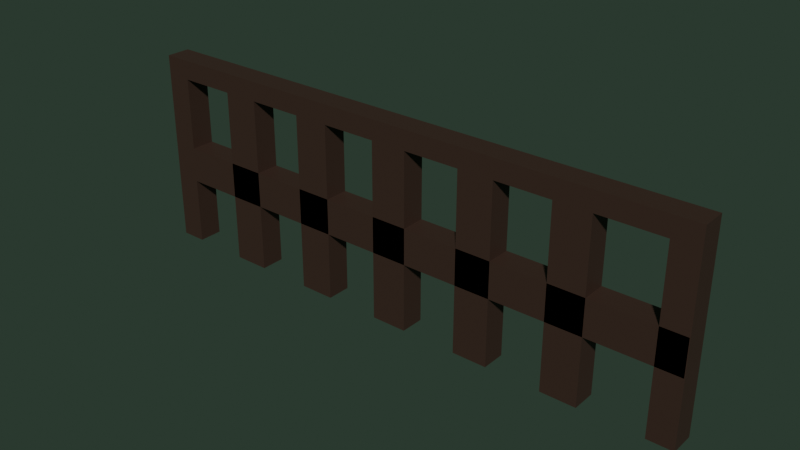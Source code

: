 # Source: Fence.blend  (saved by Blender 4.4.32; exported with 4.5.12 LTS)
import bpy
from mathutils import Matrix  # noqa: F401  (used for matrix-valued properties, if any)

bpy.ops.wm.read_factory_settings(use_empty=True)
scene = bpy.context.scene
scene.name = 'Scene'

# ---- collections
col_collection = bpy.data.collections.new('Collection'); scene.collection.children.link(col_collection)

# ---- materials (node trees are filled in below, after node groups)
mat_material = bpy.data.materials.new('Material')
mat_material.alpha_threshold = 0.0
mat_material.roughness = 0.5
mat_material.line_color = (0.0, 0.0, 0.0, 1.0)

# ---- material node trees
mat_material.use_nodes = True; mat_material.node_tree.nodes.clear()
_N = mat_material.node_tree.nodes; _L = mat_material.node_tree.links
n0 = _N.new('ShaderNodeOutputMaterial'); n0.name = 'Material Output'; n0.location = (300, 300)
n1 = _N.new('ShaderNodeBsdfPrincipled'); n1.name = 'Principled BSDF'; n1.location = (10, 300)
n1.inputs[0].default_value = (0.05091, 0.02784, 0.01995, 1.0)
n1.inputs[3].default_value = 1.45
_L.new(n1.outputs[0], n0.inputs[0])
n0.is_active_output = True

# ---- world
world_world = bpy.data.worlds.new('World'); scene.world = world_world
world_world.use_nodes = True; world_world.node_tree.nodes.clear()
_N = world_world.node_tree.nodes; _L = world_world.node_tree.links
n0 = _N.new('ShaderNodeOutputWorld'); n0.name = 'World Output'; n0.location = (300, 300)
n1 = _N.new('ShaderNodeBackground'); n1.name = 'Background'; n1.location = (10, 300)
n1.inputs[0].default_value = (0.02891, 0.0509, 0.03545, 1.0)
_L.new(n1.outputs[0], n0.inputs[0])
n0.is_active_output = True
world_world.color = (0.05088, 0.05088, 0.05088)
world_world.sun_shadow_jitter_overblur = 0.0

# ---- meshes
me_cube = bpy.data.meshes.new('Cube')
me_cube.from_pydata([(1.0, 1.0, 1.0), (1.0, 1.0, -1.0), (1.0, -1.0, 1.0), (1.0, -1.0, -1.0), (-1.0, 1.0, 1.0), (-1.0, 1.0, -1.0), (-1.0, -1.0, 1.0), (-1.0, -1.0, -1.0), (1.0, 1.0, -0.8019), (-1.0, -1.0, -0.8019), (1.0, -1.0, -0.8019), (-1.0, 1.0, -0.8019), (-41.86, 1.0, -1.0), (-41.86, -1.0, -1.0), (-41.86, 1.0, -0.8019), (-41.86, -1.0, -0.8019), (-43.88, 1.0, -1.0), (-43.88, -1.0, -1.0), (-43.88, 1.0, -0.8019), (-43.88, -1.0, -0.8019), (-41.86, -1.0, 1.003), (-41.86, 1.0, 1.003), (-43.88, -1.0, 1.003), (-43.88, 1.0, 1.003), (-5.49, -1.0, -0.8019), (-5.49, -1.0, -1.0), (-5.49, 1.0, -1.0), (-5.49, 1.0, -0.8019), (-8.334, -1.0, -0.8019), (-8.334, 1.0, -0.8019), (-8.334, -1.0, -1.0), (-8.334, 1.0, -1.0), (-12.67, -1.0, -0.8019), (-12.67, 1.0, -0.8019), (-12.67, -1.0, -1.0), (-12.67, 1.0, -1.0), (-15.44, -1.0, -0.8019), (-15.44, 1.0, -0.8019), (-15.44, -1.0, -1.0), (-15.44, 1.0, -1.0), (-19.77, -1.0, -0.8019), (-19.77, 1.0, -0.8019), (-19.77, -1.0, -1.0), (-19.77, 1.0, -1.0), (-22.59, -1.0, -0.8019), (-22.59, 1.0, -0.8019), (-22.59, -1.0, -1.0), (-22.59, 1.0, -1.0), (-26.98, -1.0, -0.8019), (-26.98, 1.0, -0.8019), (-26.98, -1.0, -1.0), (-26.98, 1.0, -1.0), (-29.74, -1.0, -0.8019), (-29.74, 1.0, -0.8019), (-29.74, -1.0, -1.0), (-29.74, 1.0, -1.0), (-34.1, -1.0, -0.8019), (-34.1, 1.0, -0.8019), (-34.1, -1.0, -1.0), (-34.1, 1.0, -1.0), (-36.9, -1.0, -0.8019), (-36.9, 1.0, -0.8019), (-36.9, -1.0, -1.0), (-36.9, 1.0, -1.0), (-5.49, 1.0, 1.006), (-5.49, -1.0, 1.006), (-8.334, -1.0, 1.006), (-8.334, 1.0, 1.006), (-12.67, 1.0, 1.006), (-12.67, -1.0, 1.006), (-15.44, -1.0, 1.006), (-15.44, 1.0, 1.006), (-19.77, 1.0, 1.006), (-19.77, -1.0, 1.006), (-22.59, -1.0, 1.006), (-22.59, 1.0, 1.006), (-26.98, 1.0, 1.006), (-26.98, -1.0, 1.006), (-29.74, -1.0, 1.006), (-29.74, 1.0, 1.006), (-34.1, 1.0, 1.006), (-34.1, -1.0, 1.006), (-36.9, -1.0, 1.006), (-36.9, 1.0, 1.006), (-1.0, -1.0, -0.05561), (1.0, 1.0, -0.05561), (1.0, -1.0, -0.05561), (-1.0, 1.0, -0.05561), (-1.0, -1.0, 0.3108), (1.0, 1.0, 0.3108), (1.0, -1.0, 0.3108), (-1.0, 1.0, 0.3108), (-43.82, 1.0, 0.3108), (-43.82, 1.0, -0.05561), (-43.82, -1.0, -0.05561), (-43.82, -1.0, 0.3108)], [], [(0, 4, 6, 2), (90, 2, 6, 88), (88, 6, 4, 91), (5, 1, 3, 7), (89, 0, 2, 90), (91, 4, 0, 89), (5, 11, 8, 1), (1, 8, 10, 3), (62, 60, 15, 13), (3, 10, 9, 7), (15, 14, 21, 20), (63, 62, 13, 12), (60, 61, 14, 15), (61, 63, 12, 14), (17, 19, 18, 16), (14, 12, 16, 18), (13, 15, 19, 17), (12, 13, 17, 16), (20, 21, 23, 22), (14, 18, 23, 21), (19, 15, 20, 22), (18, 19, 22, 23), (11, 5, 26, 27), (9, 11, 27, 24), (5, 7, 25, 26), (7, 9, 24, 25), (27, 26, 31, 29), (29, 28, 66, 67), (26, 25, 30, 31), (25, 24, 28, 30), (29, 31, 35, 33), (28, 29, 33, 32), (31, 30, 34, 35), (30, 28, 32, 34), (33, 35, 39, 37), (36, 32, 69, 70), (35, 34, 38, 39), (34, 32, 36, 38), (37, 39, 43, 41), (36, 37, 41, 40), (39, 38, 42, 43), (38, 36, 40, 42), (41, 43, 47, 45), (40, 41, 72, 73), (43, 42, 46, 47), (42, 40, 44, 46), (45, 47, 51, 49), (44, 45, 49, 48), (47, 46, 50, 51), (46, 44, 48, 50), (49, 51, 55, 53), (49, 53, 79, 76), (51, 50, 54, 55), (50, 48, 52, 54), (53, 55, 59, 57), (52, 53, 57, 56), (55, 54, 58, 59), (54, 52, 56, 58), (57, 59, 63, 61), (61, 60, 82, 83), (59, 58, 62, 63), (58, 56, 60, 62), (65, 64, 67, 66), (27, 29, 67, 64), (24, 27, 64, 65), (28, 24, 65, 66), (69, 68, 71, 70), (37, 36, 70, 71), (33, 37, 71, 68), (32, 33, 68, 69), (73, 72, 75, 74), (44, 40, 73, 74), (45, 44, 74, 75), (41, 45, 75, 72), (77, 76, 79, 78), (48, 49, 76, 77), (52, 48, 77, 78), (53, 52, 78, 79), (81, 80, 83, 82), (57, 61, 83, 80), (56, 57, 80, 81), (60, 56, 81, 82), (11, 87, 85, 8), (8, 85, 86, 10), (9, 84, 87, 11), (10, 86, 84, 9), (87, 91, 89, 85), (85, 89, 90, 86), (91, 87, 93, 92), (86, 90, 88, 84), (94, 95, 92, 93), (88, 91, 92, 95), (84, 88, 95, 94), (87, 84, 94, 93)])
_uv = me_cube.uv_layers.new(name='UVMap')
_uv.uv.foreach_set('vector', [0.625, 0.5, 0.875, 0.5, 0.875, 0.75, 0.625, 0.75, 0.5389, 0.75, 0.625, 0.75, 0.625, 1.0, 0.5389, 1.0, 0.5389, 0.0, 0.625, 0.0, 0.625, 0.25, 0.5389, 0.25, 0.125, 0.5, 0.375, 0.5, 0.375, 0.75, 0.125, 0.75, 0.5389, 0.5, 0.625, 0.5, 0.625, 0.75, 0.5389, 0.75, 0.5389, 0.25, 0.625, 0.25, 0.625, 0.5, 0.5389, 0.5, 0.375, 0.25, 0.3998, 0.25, 0.3998, 0.5, 0.375, 0.5, 0.375, 0.5, 0.3998, 0.5, 0.3998, 0.75, 0.375, 0.75, 0.375, 1.0, 0.3998, 1.0, 0.3998, 1.0, 0.375, 1.0, 0.375, 0.75, 0.3998, 0.75, 0.3998, 1.0, 0.375, 1.0, 0.3998, 0.0, 0.3998, 0.25, 0.3998, 0.25, 0.3998, 0.0, 0.125, 0.5, 0.125, 0.75, 0.125, 0.75, 0.125, 0.5, 0.3998, 0.0, 0.3998, 0.25, 0.3998, 0.25, 0.3998, 0.0, 0.3998, 0.25, 0.375, 0.25, 0.375, 0.25, 0.3998, 0.25, 0.375, 0.0, 0.3998, 0.0, 0.3998, 0.25, 0.375, 0.25, 0.3998, 0.25, 0.375, 0.25, 0.375, 0.25, 0.3998, 0.25, 0.375, 1.0, 0.3998, 1.0, 0.3998, 1.0, 0.375, 1.0, 0.125, 0.5, 0.125, 0.75, 0.125, 0.75, 0.125, 0.5, 0.3998, 0.0, 0.3998, 0.25, 0.3998, 0.25, 0.3998, 0.0, 0.3998, 0.25, 0.3998, 0.25, 0.3998, 0.25, 0.3998, 0.25, 0.3998, 1.0, 0.3998, 1.0, 0.3998, 1.0, 0.3998, 1.0, 0.3998, 0.25, 0.3998, 0.0, 0.3998, 0.0, 0.3998, 0.25, 0.3998, 0.25, 0.375, 0.25, 0.375, 0.25, 0.3998, 0.25, 0.3998, 0.0, 0.3998, 0.25, 0.3998, 0.25, 0.3998, 0.0, 0.125, 0.5, 0.125, 0.75, 0.125, 0.75, 0.125, 0.5, 0.375, 1.0, 0.3998, 1.0, 0.3998, 1.0, 0.375, 1.0, 0.3998, 0.25, 0.375, 0.25, 0.375, 0.25, 0.3998, 0.25, 0.3998, 0.25, 0.3998, 0.0, 0.3998, 0.0, 0.3998, 0.25, 0.125, 0.5, 0.125, 0.75, 0.125, 0.75, 0.125, 0.5, 0.375, 1.0, 0.3998, 1.0, 0.3998, 1.0, 0.375, 1.0, 0.3998, 0.25, 0.375, 0.25, 0.375, 0.25, 0.3998, 0.25, 0.3998, 0.0, 0.3998, 0.25, 0.3998, 0.25, 0.3998, 0.0, 0.125, 0.5, 0.125, 0.75, 0.125, 0.75, 0.125, 0.5, 0.375, 1.0, 0.3998, 1.0, 0.3998, 1.0, 0.375, 1.0, 0.3998, 0.25, 0.375, 0.25, 0.375, 0.25, 0.3998, 0.25, 0.3998, 1.0, 0.3998, 1.0, 0.3998, 1.0, 0.3998, 1.0, 0.125, 0.5, 0.125, 0.75, 0.125, 0.75, 0.125, 0.5, 0.375, 1.0, 0.3998, 1.0, 0.3998, 1.0, 0.375, 1.0, 0.3998, 0.25, 0.375, 0.25, 0.375, 0.25, 0.3998, 0.25, 0.3998, 0.0, 0.3998, 0.25, 0.3998, 0.25, 0.3998, 0.0, 0.125, 0.5, 0.125, 0.75, 0.125, 0.75, 0.125, 0.5, 0.375, 1.0, 0.3998, 1.0, 0.3998, 1.0, 0.375, 1.0, 0.3998, 0.25, 0.375, 0.25, 0.375, 0.25, 0.3998, 0.25, 0.3998, 0.0, 0.3998, 0.25, 0.3998, 0.25, 0.3998, 0.0, 0.125, 0.5, 0.125, 0.75, 0.125, 0.75, 0.125, 0.5, 0.375, 1.0, 0.3998, 1.0, 0.3998, 1.0, 0.375, 1.0, 0.3998, 0.25, 0.375, 0.25, 0.375, 0.25, 0.3998, 0.25, 0.3998, 0.0, 0.3998, 0.25, 0.3998, 0.25, 0.3998, 0.0, 0.125, 0.5, 0.125, 0.75, 0.125, 0.75, 0.125, 0.5, 0.375, 1.0, 0.3998, 1.0, 0.3998, 1.0, 0.375, 1.0, 0.3998, 0.25, 0.375, 0.25, 0.375, 0.25, 0.3998, 0.25, 0.3998, 0.25, 0.3998, 0.25, 0.3998, 0.25, 0.3998, 0.25, 0.125, 0.5, 0.125, 0.75, 0.125, 0.75, 0.125, 0.5, 0.375, 1.0, 0.3998, 1.0, 0.3998, 1.0, 0.375, 1.0, 0.3998, 0.25, 0.375, 0.25, 0.375, 0.25, 0.3998, 0.25, 0.3998, 0.0, 0.3998, 0.25, 0.3998, 0.25, 0.3998, 0.0, 0.125, 0.5, 0.125, 0.75, 0.125, 0.75, 0.125, 0.5, 0.375, 1.0, 0.3998, 1.0, 0.3998, 1.0, 0.375, 1.0, 0.3998, 0.25, 0.375, 0.25, 0.375, 0.25, 0.3998, 0.25, 0.3998, 0.25, 0.3998, 0.0, 0.3998, 0.0, 0.3998, 0.25, 0.125, 0.5, 0.125, 0.75, 0.125, 0.75, 0.125, 0.5, 0.375, 1.0, 0.3998, 1.0, 0.3998, 1.0, 0.375, 1.0, 0.3998, 0.0, 0.3998, 0.25, 0.3998, 0.25, 0.3998, 0.0, 0.3998, 0.25, 0.3998, 0.25, 0.3998, 0.25, 0.3998, 0.25, 0.3998, 0.0, 0.3998, 0.25, 0.3998, 0.25, 0.3998, 0.0, 0.3998, 1.0, 0.3998, 1.0, 0.3998, 1.0, 0.3998, 1.0, 0.3998, 0.0, 0.3998, 0.25, 0.3998, 0.25, 0.3998, 0.0, 0.3998, 0.25, 0.3998, 0.0, 0.3998, 0.0, 0.3998, 0.25, 0.3998, 0.25, 0.3998, 0.25, 0.3998, 0.25, 0.3998, 0.25, 0.3998, 0.0, 0.3998, 0.25, 0.3998, 0.25, 0.3998, 0.0, 0.3998, 0.0, 0.3998, 0.25, 0.3998, 0.25, 0.3998, 0.0, 0.3998, 1.0, 0.3998, 1.0, 0.3998, 1.0, 0.3998, 1.0, 0.3998, 0.25, 0.3998, 0.0, 0.3998, 0.0, 0.3998, 0.25, 0.3998, 0.25, 0.3998, 0.25, 0.3998, 0.25, 0.3998, 0.25, 0.3998, 0.0, 0.3998, 0.25, 0.3998, 0.25, 0.3998, 0.0, 0.3998, 0.0, 0.3998, 0.25, 0.3998, 0.25, 0.3998, 0.0, 0.3998, 1.0, 0.3998, 1.0, 0.3998, 1.0, 0.3998, 1.0, 0.3998, 0.25, 0.3998, 0.0, 0.3998, 0.0, 0.3998, 0.25, 0.3998, 0.0, 0.3998, 0.25, 0.3998, 0.25, 0.3998, 0.0, 0.3998, 0.25, 0.3998, 0.25, 0.3998, 0.25, 0.3998, 0.25, 0.3998, 0.0, 0.3998, 0.25, 0.3998, 0.25, 0.3998, 0.0, 0.3998, 1.0, 0.3998, 1.0, 0.3998, 1.0, 0.3998, 1.0, 0.3998, 0.25, 0.493, 0.25, 0.493, 0.5, 0.3998, 0.5, 0.3998, 0.5, 0.493, 0.5, 0.493, 0.75, 0.3998, 0.75, 0.3998, 0.0, 0.493, 0.0, 0.493, 0.25, 0.3998, 0.25, 0.3998, 0.75, 0.493, 0.75, 0.493, 1.0, 0.3998, 1.0, 0.493, 0.25, 0.5389, 0.25, 0.5389, 0.5, 0.493, 0.5, 0.493, 0.5, 0.5389, 0.5, 0.5389, 0.75, 0.493, 0.75, 0.5389, 0.25, 0.493, 0.25, 0.493, 0.25, 0.5389, 0.25, 0.493, 0.75, 0.5389, 0.75, 0.5389, 1.0, 0.493, 1.0, 0.493, 0.0, 0.5389, 0.0, 0.5389, 0.25, 0.493, 0.25, 0.5389, 0.0, 0.5389, 0.25, 0.5389, 0.25, 0.5389, 0.0, 0.493, 1.0, 0.5389, 1.0, 0.5389, 1.0, 0.493, 1.0, 0.493, 0.25, 0.493, 0.0, 0.493, 0.0, 0.493, 0.25])
me_cube.materials.append(mat_material)
me_cube.use_mirror_vertex_groups = False
me_cube.update()

# ---- objects
ob_cube = bpy.data.objects.new('Cube', me_cube)

# ---- transforms, parenting, visibility, modifiers, constraints
ob_cube.location = (0.0, 0.0, 1.415)
ob_cube.scale = (-0.1818, -0.1727, -1.403)
ob_cube.lock_rotations_4d = False
ob_cube.empty_display_type = 'ARROWS'
ob_cube.lineart.crease_threshold = 0.0

# ---- collection membership
col_collection.objects.link(ob_cube)

# ---- scene / render settings (as saved in the file)
scene.frame_start = 1; scene.frame_end = 250; scene.frame_set(1)
scene.render.engine = 'BLENDER_EEVEE_NEXT'
bpy.context.view_layer.update()

# ---- added for rendering (the .blend has no active camera and no usable light): camera, sun
cam_auto = bpy.data.cameras.new('AutoCamera')
cam_auto.lens = 50.0
cam_auto.sensor_width = 36.0
cam_auto.clip_end = 1000.0
ob_auto_camera = bpy.data.objects.new('AutoCamera', cam_auto)
scene.collection.objects.link(ob_auto_camera)
ob_auto_camera.location = (11.8929, -9.5927, 7.80624)
ob_auto_camera.rotation_euler = (1.09748, -7.21219e-08, 0.694738)
scene.camera = ob_auto_camera
light_auto_sun = bpy.data.lights.new('AutoSun', 'SUN')
light_auto_sun.energy = 3.0
light_auto_sun.angle = 0.0523599
ob_auto_sun = bpy.data.objects.new('AutoSun', light_auto_sun)
scene.collection.objects.link(ob_auto_sun)
ob_auto_sun.rotation_euler = (0.872665, 0.174533, 0.523599)
bpy.context.view_layer.update()
